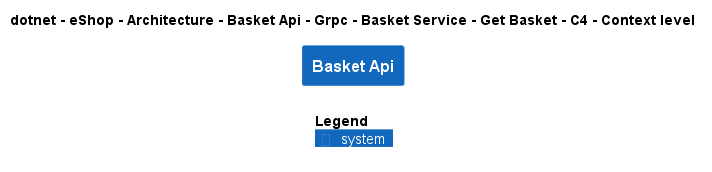

The diagram above was rendered by PlantUML. Its source (embedded in the PNG):
@startuml
!include ..\..\..\..\..\..\..\..\..\..\..\.c4s\C4_Context.puml

AddElementTag("c4interflow:lifecycle:new", $bgColor=green, $fontColor=#ffffff, $borderColor=green, $shadowing="False")
AddElementTag("c4interflow:lifecycle:changed", $bgColor=orange, $fontColor=#ffffff, $borderColor=orange, $shadowing="False")
AddElementTag("c4interflow:lifecycle:removed", $bgColor=red, $fontColor=#ffffff, $borderColor=red, $shadowing="False")

AddRelTag("c4interflow:lifecycle:new", $textColor=green, $lineColor=green)
AddRelTag("c4interflow:lifecycle:changed", $textColor=orange, $lineColor=orange)
AddRelTag("c4interflow:lifecycle:removed", $textColor=red, $lineColor=red)

SHOW_PERSON_PORTRAIT()
LAYOUT_TOP_DOWN()

skinparam linetype polyline

title dotnet - eShop - Architecture - Basket Api - Grpc - Basket Service - Get Basket - C4 - Context level

System(dotnet.eShop.Architecture.SoftwareSystems.BasketApi, "Basket Api", "")



SHOW_LEGEND()
@enduml